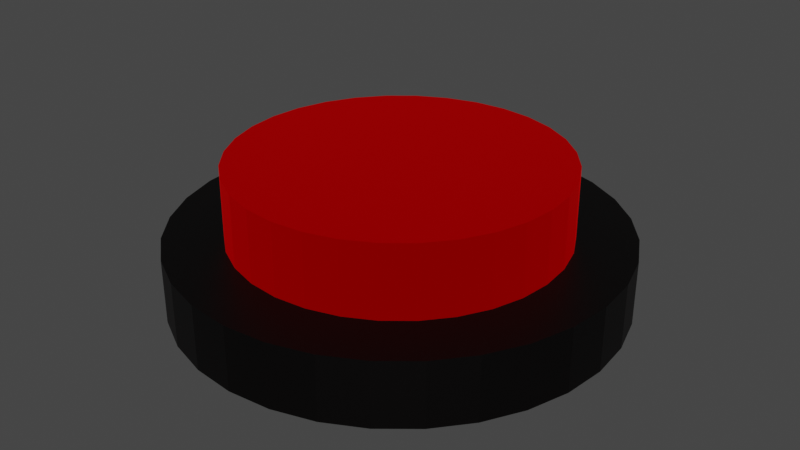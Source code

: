# Source: Button.blend  (saved by Blender 2.80.75; exported with 4.5.12 LTS)
import bpy
from mathutils import Matrix  # noqa: F401  (used for matrix-valued properties, if any)

bpy.ops.wm.read_factory_settings(use_empty=True)
scene = bpy.context.scene
scene.name = 'Scene'

# ---- collections
col_collection = bpy.data.collections.new('Collection'); scene.collection.children.link(col_collection)

# ---- materials (node trees are filled in below, after node groups)
mat_material_001 = bpy.data.materials.new('Material.001')
mat_material_001.use_transparent_shadow = False
mat_material_002 = bpy.data.materials.new('Material.002')
mat_material_002.use_transparent_shadow = False

# ---- material node trees
mat_material_001.use_nodes = True; mat_material_001.node_tree.nodes.clear()
_N = mat_material_001.node_tree.nodes; _L = mat_material_001.node_tree.links
n0 = _N.new('ShaderNodeOutputMaterial'); n0.name = 'Material Output'; n0.location = (300, 300)
n1 = _N.new('ShaderNodeBsdfPrincipled'); n1.name = 'Principled BSDF'; n1.location = (10, 300)
n1.distribution = 'GGX'
n1.subsurface_method = 'BURLEY'
n1.inputs[0].default_value = (0.02038, 0.01778, 0.01778, 1.0)
n1.inputs[1].default_value = 1.0
n1.inputs[3].default_value = 1.45
n1.inputs[13].default_value = 0.82
n1.inputs[27].default_value = (0.0, 0.0, 0.0, 1.0)
n1.inputs[28].default_value = 1.0
_L.new(n1.outputs[0], n0.inputs[0])
n0.is_active_output = True
mat_material_002.use_nodes = True; mat_material_002.node_tree.nodes.clear()
_N = mat_material_002.node_tree.nodes; _L = mat_material_002.node_tree.links
n0 = _N.new('ShaderNodeOutputMaterial'); n0.name = 'Material Output'; n0.location = (300, 300)
n1 = _N.new('ShaderNodeBsdfPrincipled'); n1.name = 'Principled BSDF'; n1.location = (10, 300)
n1.distribution = 'GGX'
n1.subsurface_method = 'BURLEY'
n1.inputs[0].default_value = (0.8, 0.0, 0.0006441, 1.0)
n1.inputs[1].default_value = 1.0
n1.inputs[2].default_value = 1.0
n1.inputs[3].default_value = 1.45
n1.inputs[13].default_value = 1.0
n1.inputs[27].default_value = (0.0, 0.0, 0.0, 1.0)
n1.inputs[28].default_value = 1.0
_L.new(n1.outputs[0], n0.inputs[0])
n0.is_active_output = True

# ---- world
world_world = bpy.data.worlds.new('World'); scene.world = world_world
world_world.use_nodes = True; world_world.node_tree.nodes.clear()
_N = world_world.node_tree.nodes; _L = world_world.node_tree.links
n0 = _N.new('ShaderNodeOutputWorld'); n0.name = 'World Output'; n0.location = (300, 300)
n1 = _N.new('ShaderNodeBackground'); n1.name = 'Background'; n1.location = (10, 300)
n1.inputs[0].default_value = (0.05088, 0.05088, 0.05088, 1.0)
_L.new(n1.outputs[0], n0.inputs[0])
n0.is_active_output = True
world_world.color = (0.05088, 0.05088, 0.05088)
world_world.use_sun_shadow = False
world_world.sun_shadow_jitter_overblur = 0.0

# ---- meshes
me_cylinder = bpy.data.meshes.new('Cylinder')
me_cylinder.from_pydata([(0.0, 1.0, -1.0), (0.0, 1.0, 1.0), (0.1951, 0.9808, -1.0), (0.1951, 0.9808, 1.0), (0.3827, 0.9239, -1.0), (0.3827, 0.9239, 1.0), (0.5556, 0.8315, -1.0), (0.5556, 0.8315, 1.0), (0.7071, 0.7071, -1.0), (0.7071, 0.7071, 1.0), (0.8315, 0.5556, -1.0), (0.8315, 0.5556, 1.0), (0.9239, 0.3827, -1.0), (0.9239, 0.3827, 1.0), (0.9808, 0.1951, -1.0), (0.9808, 0.1951, 1.0), (1.0, 7.55e-08, -1.0), (1.0, 7.55e-08, 1.0), (0.9808, -0.1951, -1.0), (0.9808, -0.1951, 1.0), (0.9239, -0.3827, -1.0), (0.9239, -0.3827, 1.0), (0.8315, -0.5556, -1.0), (0.8315, -0.5556, 1.0), (0.7071, -0.7071, -1.0), (0.7071, -0.7071, 1.0), (0.5556, -0.8315, -1.0), (0.5556, -0.8315, 1.0), (0.3827, -0.9239, -1.0), (0.3827, -0.9239, 1.0), (0.1951, -0.9808, -1.0), (0.1951, -0.9808, 1.0), (-3.258e-07, -1.0, -1.0), (-3.258e-07, -1.0, 1.0), (-0.1951, -0.9808, -1.0), (-0.1951, -0.9808, 1.0), (-0.3827, -0.9239, -1.0), (-0.3827, -0.9239, 1.0), (-0.5556, -0.8315, -1.0), (-0.5556, -0.8315, 1.0), (-0.7071, -0.7071, -1.0), (-0.7071, -0.7071, 1.0), (-0.8315, -0.5556, -1.0), (-0.8315, -0.5556, 1.0), (-0.9239, -0.3827, -1.0), (-0.9239, -0.3827, 1.0), (-0.9808, -0.1951, -1.0), (-0.9808, -0.1951, 1.0), (-1.0, 9.656e-07, -1.0), (-1.0, 9.656e-07, 1.0), (-0.9808, 0.1951, -1.0), (-0.9808, 0.1951, 1.0), (-0.9239, 0.3827, -1.0), (-0.9239, 0.3827, 1.0), (-0.8315, 0.5556, -1.0), (-0.8315, 0.5556, 1.0), (-0.7071, 0.7071, -1.0), (-0.7071, 0.7071, 1.0), (-0.5556, 0.8315, -1.0), (-0.5556, 0.8315, 1.0), (-0.3827, 0.9239, -1.0), (-0.3827, 0.9239, 1.0), (-0.1951, 0.9808, -1.0), (-0.1951, 0.9808, 1.0)], [], [(0, 1, 3, 2), (2, 3, 5, 4), (4, 5, 7, 6), (6, 7, 9, 8), (8, 9, 11, 10), (10, 11, 13, 12), (12, 13, 15, 14), (14, 15, 17, 16), (16, 17, 19, 18), (18, 19, 21, 20), (20, 21, 23, 22), (22, 23, 25, 24), (24, 25, 27, 26), (26, 27, 29, 28), (28, 29, 31, 30), (30, 31, 33, 32), (32, 33, 35, 34), (34, 35, 37, 36), (36, 37, 39, 38), (38, 39, 41, 40), (40, 41, 43, 42), (42, 43, 45, 44), (44, 45, 47, 46), (46, 47, 49, 48), (48, 49, 51, 50), (50, 51, 53, 52), (52, 53, 55, 54), (54, 55, 57, 56), (56, 57, 59, 58), (58, 59, 61, 60), (3, 1, 63, 61, 59, 57, 55, 53, 51, 49, 47, 45, 43, 41, 39, 37, 35, 33, 31, 29, 27, 25, 23, 21, 19, 17, 15, 13, 11, 9, 7, 5), (60, 61, 63, 62), (62, 63, 1, 0), (0, 2, 4, 6, 8, 10, 12, 14, 16, 18, 20, 22, 24, 26, 28, 30, 32, 34, 36, 38, 40, 42, 44, 46, 48, 50, 52, 54, 56, 58, 60, 62)])
_uv = me_cylinder.uv_layers.new(name='UVMap')
_uv.uv.foreach_set('vector', [1.0, 0.5, 1.0, 1.0, 0.9688, 1.0, 0.9688, 0.5, 0.9688, 0.5, 0.9688, 1.0, 0.9375, 1.0, 0.9375, 0.5, 0.9375, 0.5, 0.9375, 1.0, 0.9062, 1.0, 0.9062, 0.5, 0.9062, 0.5, 0.9062, 1.0, 0.875, 1.0, 0.875, 0.5, 0.875, 0.5, 0.875, 1.0, 0.8438, 1.0, 0.8438, 0.5, 0.8438, 0.5, 0.8438, 1.0, 0.8125, 1.0, 0.8125, 0.5, 0.8125, 0.5, 0.8125, 1.0, 0.7812, 1.0, 0.7812, 0.5, 0.7812, 0.5, 0.7812, 1.0, 0.75, 1.0, 0.75, 0.5, 0.75, 0.5, 0.75, 1.0, 0.7188, 1.0, 0.7188, 0.5, 0.7188, 0.5, 0.7188, 1.0, 0.6875, 1.0, 0.6875, 0.5, 0.6875, 0.5, 0.6875, 1.0, 0.6562, 1.0, 0.6562, 0.5, 0.6562, 0.5, 0.6562, 1.0, 0.625, 1.0, 0.625, 0.5, 0.625, 0.5, 0.625, 1.0, 0.5938, 1.0, 0.5938, 0.5, 0.5938, 0.5, 0.5938, 1.0, 0.5625, 1.0, 0.5625, 0.5, 0.5625, 0.5, 0.5625, 1.0, 0.5312, 1.0, 0.5312, 0.5, 0.5312, 0.5, 0.5312, 1.0, 0.5, 1.0, 0.5, 0.5, 0.5, 0.5, 0.5, 1.0, 0.4688, 1.0, 0.4688, 0.5, 0.4688, 0.5, 0.4688, 1.0, 0.4375, 1.0, 0.4375, 0.5, 0.4375, 0.5, 0.4375, 1.0, 0.4062, 1.0, 0.4062, 0.5, 0.4062, 0.5, 0.4062, 1.0, 0.375, 1.0, 0.375, 0.5, 0.375, 0.5, 0.375, 1.0, 0.3438, 1.0, 0.3438, 0.5, 0.3438, 0.5, 0.3438, 1.0, 0.3125, 1.0, 0.3125, 0.5, 0.3125, 0.5, 0.3125, 1.0, 0.2812, 1.0, 0.2812, 0.5, 0.2812, 0.5, 0.2812, 1.0, 0.25, 1.0, 0.25, 0.5, 0.25, 0.5, 0.25, 1.0, 0.2188, 1.0, 0.2188, 0.5, 0.2188, 0.5, 0.2188, 1.0, 0.1875, 1.0, 0.1875, 0.5, 0.1875, 0.5, 0.1875, 1.0, 0.1562, 1.0, 0.1562, 0.5, 0.1562, 0.5, 0.1562, 1.0, 0.125, 1.0, 0.125, 0.5, 0.125, 0.5, 0.125, 1.0, 0.09375, 1.0, 0.09375, 0.5, 0.09375, 0.5, 0.09375, 1.0, 0.0625, 1.0, 0.0625, 0.5, 0.2968, 0.4854, 0.25, 0.49, 0.2032, 0.4854, 0.1582, 0.4717, 0.1167, 0.4496, 0.08029, 0.4197, 0.05045, 0.3833, 0.02827, 0.3418, 0.01461, 0.2968, 0.01, 0.25, 0.01461, 0.2032, 0.02827, 0.1582, 0.05045, 0.1167, 0.08029, 0.08029, 0.1167, 0.05045, 0.1582, 0.02827, 0.2032, 0.01461, 0.25, 0.01, 0.2968, 0.01461, 0.3418, 0.02827, 0.3833, 0.05045, 0.4197, 0.08029, 0.4496, 0.1167, 0.4717, 0.1582, 0.4854, 0.2032, 0.49, 0.25, 0.4854, 0.2968, 0.4717, 0.3418, 0.4496, 0.3833, 0.4197, 0.4197, 0.3833, 0.4496, 0.3418, 0.4717, 0.0625, 0.5, 0.0625, 1.0, 0.03125, 1.0, 0.03125, 0.5, 0.03125, 0.5, 0.03125, 1.0, 0.0, 1.0, 0.0, 0.5, 0.75, 0.49, 0.7968, 0.4854, 0.8418, 0.4717, 0.8833, 0.4496, 0.9197, 0.4197, 0.9496, 0.3833, 0.9717, 0.3418, 0.9854, 0.2968, 0.99, 0.25, 0.9854, 0.2032, 0.9717, 0.1582, 0.9496, 0.1167, 0.9197, 0.08029, 0.8833, 0.05045, 0.8418, 0.02827, 0.7968, 0.01461, 0.75, 0.01, 0.7032, 0.01461, 0.6582, 0.02827, 0.6167, 0.05045, 0.5803, 0.08029, 0.5504, 0.1167, 0.5283, 0.1582, 0.5146, 0.2032, 0.51, 0.25, 0.5146, 0.2968, 0.5283, 0.3418, 0.5504, 0.3833, 0.5803, 0.4197, 0.6167, 0.4496, 0.6582, 0.4717, 0.7032, 0.4854])
me_cylinder.materials.append(mat_material_001)
me_cylinder.use_remesh_preserve_volume = False
me_cylinder.use_remesh_preserve_attributes = False
me_cylinder.use_mirror_vertex_groups = False
me_cylinder.update()
me_cylinder_001 = bpy.data.meshes.new('Cylinder.001')
me_cylinder_001.from_pydata([(0.0, 1.0, -1.0), (0.0, 1.0, 1.0), (0.1951, 0.9808, -1.0), (0.1951, 0.9808, 1.0), (0.3827, 0.9239, -1.0), (0.3827, 0.9239, 1.0), (0.5556, 0.8315, -1.0), (0.5556, 0.8315, 1.0), (0.7071, 0.7071, -1.0), (0.7071, 0.7071, 1.0), (0.8315, 0.5556, -1.0), (0.8315, 0.5556, 1.0), (0.9239, 0.3827, -1.0), (0.9239, 0.3827, 1.0), (0.9808, 0.1951, -1.0), (0.9808, 0.1951, 1.0), (1.0, 7.55e-08, -1.0), (1.0, 7.55e-08, 1.0), (0.9808, -0.1951, -1.0), (0.9808, -0.1951, 1.0), (0.9239, -0.3827, -1.0), (0.9239, -0.3827, 1.0), (0.8315, -0.5556, -1.0), (0.8315, -0.5556, 1.0), (0.7071, -0.7071, -1.0), (0.7071, -0.7071, 1.0), (0.5556, -0.8315, -1.0), (0.5556, -0.8315, 1.0), (0.3827, -0.9239, -1.0), (0.3827, -0.9239, 1.0), (0.1951, -0.9808, -1.0), (0.1951, -0.9808, 1.0), (-3.258e-07, -1.0, -1.0), (-3.258e-07, -1.0, 1.0), (-0.1951, -0.9808, -1.0), (-0.1951, -0.9808, 1.0), (-0.3827, -0.9239, -1.0), (-0.3827, -0.9239, 1.0), (-0.5556, -0.8315, -1.0), (-0.5556, -0.8315, 1.0), (-0.7071, -0.7071, -1.0), (-0.7071, -0.7071, 1.0), (-0.8315, -0.5556, -1.0), (-0.8315, -0.5556, 1.0), (-0.9239, -0.3827, -1.0), (-0.9239, -0.3827, 1.0), (-0.9808, -0.1951, -1.0), (-0.9808, -0.1951, 1.0), (-1.0, 9.656e-07, -1.0), (-1.0, 9.656e-07, 1.0), (-0.9808, 0.1951, -1.0), (-0.9808, 0.1951, 1.0), (-0.9239, 0.3827, -1.0), (-0.9239, 0.3827, 1.0), (-0.8315, 0.5556, -1.0), (-0.8315, 0.5556, 1.0), (-0.7071, 0.7071, -1.0), (-0.7071, 0.7071, 1.0), (-0.5556, 0.8315, -1.0), (-0.5556, 0.8315, 1.0), (-0.3827, 0.9239, -1.0), (-0.3827, 0.9239, 1.0), (-0.1951, 0.9808, -1.0), (-0.1951, 0.9808, 1.0)], [], [(0, 1, 3, 2), (2, 3, 5, 4), (4, 5, 7, 6), (6, 7, 9, 8), (8, 9, 11, 10), (10, 11, 13, 12), (12, 13, 15, 14), (14, 15, 17, 16), (16, 17, 19, 18), (18, 19, 21, 20), (20, 21, 23, 22), (22, 23, 25, 24), (24, 25, 27, 26), (26, 27, 29, 28), (28, 29, 31, 30), (30, 31, 33, 32), (32, 33, 35, 34), (34, 35, 37, 36), (36, 37, 39, 38), (38, 39, 41, 40), (40, 41, 43, 42), (42, 43, 45, 44), (44, 45, 47, 46), (46, 47, 49, 48), (48, 49, 51, 50), (50, 51, 53, 52), (52, 53, 55, 54), (54, 55, 57, 56), (56, 57, 59, 58), (58, 59, 61, 60), (3, 1, 63, 61, 59, 57, 55, 53, 51, 49, 47, 45, 43, 41, 39, 37, 35, 33, 31, 29, 27, 25, 23, 21, 19, 17, 15, 13, 11, 9, 7, 5), (60, 61, 63, 62), (62, 63, 1, 0), (0, 2, 4, 6, 8, 10, 12, 14, 16, 18, 20, 22, 24, 26, 28, 30, 32, 34, 36, 38, 40, 42, 44, 46, 48, 50, 52, 54, 56, 58, 60, 62)])
_uv = me_cylinder_001.uv_layers.new(name='UVMap')
_uv.uv.foreach_set('vector', [1.0, 0.5, 1.0, 1.0, 0.9688, 1.0, 0.9688, 0.5, 0.9688, 0.5, 0.9688, 1.0, 0.9375, 1.0, 0.9375, 0.5, 0.9375, 0.5, 0.9375, 1.0, 0.9062, 1.0, 0.9062, 0.5, 0.9062, 0.5, 0.9062, 1.0, 0.875, 1.0, 0.875, 0.5, 0.875, 0.5, 0.875, 1.0, 0.8438, 1.0, 0.8438, 0.5, 0.8438, 0.5, 0.8438, 1.0, 0.8125, 1.0, 0.8125, 0.5, 0.8125, 0.5, 0.8125, 1.0, 0.7812, 1.0, 0.7812, 0.5, 0.7812, 0.5, 0.7812, 1.0, 0.75, 1.0, 0.75, 0.5, 0.75, 0.5, 0.75, 1.0, 0.7188, 1.0, 0.7188, 0.5, 0.7188, 0.5, 0.7188, 1.0, 0.6875, 1.0, 0.6875, 0.5, 0.6875, 0.5, 0.6875, 1.0, 0.6562, 1.0, 0.6562, 0.5, 0.6562, 0.5, 0.6562, 1.0, 0.625, 1.0, 0.625, 0.5, 0.625, 0.5, 0.625, 1.0, 0.5938, 1.0, 0.5938, 0.5, 0.5938, 0.5, 0.5938, 1.0, 0.5625, 1.0, 0.5625, 0.5, 0.5625, 0.5, 0.5625, 1.0, 0.5312, 1.0, 0.5312, 0.5, 0.5312, 0.5, 0.5312, 1.0, 0.5, 1.0, 0.5, 0.5, 0.5, 0.5, 0.5, 1.0, 0.4688, 1.0, 0.4688, 0.5, 0.4688, 0.5, 0.4688, 1.0, 0.4375, 1.0, 0.4375, 0.5, 0.4375, 0.5, 0.4375, 1.0, 0.4062, 1.0, 0.4062, 0.5, 0.4062, 0.5, 0.4062, 1.0, 0.375, 1.0, 0.375, 0.5, 0.375, 0.5, 0.375, 1.0, 0.3438, 1.0, 0.3438, 0.5, 0.3438, 0.5, 0.3438, 1.0, 0.3125, 1.0, 0.3125, 0.5, 0.3125, 0.5, 0.3125, 1.0, 0.2812, 1.0, 0.2812, 0.5, 0.2812, 0.5, 0.2812, 1.0, 0.25, 1.0, 0.25, 0.5, 0.25, 0.5, 0.25, 1.0, 0.2188, 1.0, 0.2188, 0.5, 0.2188, 0.5, 0.2188, 1.0, 0.1875, 1.0, 0.1875, 0.5, 0.1875, 0.5, 0.1875, 1.0, 0.1562, 1.0, 0.1562, 0.5, 0.1562, 0.5, 0.1562, 1.0, 0.125, 1.0, 0.125, 0.5, 0.125, 0.5, 0.125, 1.0, 0.09375, 1.0, 0.09375, 0.5, 0.09375, 0.5, 0.09375, 1.0, 0.0625, 1.0, 0.0625, 0.5, 0.2968, 0.4854, 0.25, 0.49, 0.2032, 0.4854, 0.1582, 0.4717, 0.1167, 0.4496, 0.08029, 0.4197, 0.05045, 0.3833, 0.02827, 0.3418, 0.01461, 0.2968, 0.01, 0.25, 0.01461, 0.2032, 0.02827, 0.1582, 0.05045, 0.1167, 0.08029, 0.08029, 0.1167, 0.05045, 0.1582, 0.02827, 0.2032, 0.01461, 0.25, 0.01, 0.2968, 0.01461, 0.3418, 0.02827, 0.3833, 0.05045, 0.4197, 0.08029, 0.4496, 0.1167, 0.4717, 0.1582, 0.4854, 0.2032, 0.49, 0.25, 0.4854, 0.2968, 0.4717, 0.3418, 0.4496, 0.3833, 0.4197, 0.4197, 0.3833, 0.4496, 0.3418, 0.4717, 0.0625, 0.5, 0.0625, 1.0, 0.03125, 1.0, 0.03125, 0.5, 0.03125, 0.5, 0.03125, 1.0, 0.0, 1.0, 0.0, 0.5, 0.75, 0.49, 0.7968, 0.4854, 0.8418, 0.4717, 0.8833, 0.4496, 0.9197, 0.4197, 0.9496, 0.3833, 0.9717, 0.3418, 0.9854, 0.2968, 0.99, 0.25, 0.9854, 0.2032, 0.9717, 0.1582, 0.9496, 0.1167, 0.9197, 0.08029, 0.8833, 0.05045, 0.8418, 0.02827, 0.7968, 0.01461, 0.75, 0.01, 0.7032, 0.01461, 0.6582, 0.02827, 0.6167, 0.05045, 0.5803, 0.08029, 0.5504, 0.1167, 0.5283, 0.1582, 0.5146, 0.2032, 0.51, 0.25, 0.5146, 0.2968, 0.5283, 0.3418, 0.5504, 0.3833, 0.5803, 0.4197, 0.6167, 0.4496, 0.6582, 0.4717, 0.7032, 0.4854])
me_cylinder_001.materials.append(mat_material_002)
me_cylinder_001.use_remesh_preserve_volume = False
me_cylinder_001.use_remesh_preserve_attributes = False
me_cylinder_001.use_mirror_vertex_groups = False
me_cylinder_001.update()

# ---- objects
ob_cylinder = bpy.data.objects.new('Cylinder', me_cylinder)
ob_cylinder_001 = bpy.data.objects.new('Cylinder.001', me_cylinder_001)

# ---- transforms, parenting, visibility, modifiers, constraints
ob_cylinder.location = (0.0, 0.0, 0.0)
ob_cylinder.scale = (1.0, 1.0, -0.1447)
ob_cylinder.lineart.crease_threshold = 0.0
ob_cylinder_001.location = (0.0, 0.0, 0.2047)
ob_cylinder_001.scale = (0.7391, 0.7391, -0.261)
ob_cylinder_001.lineart.crease_threshold = 0.0

# ---- collection membership
col_collection.objects.link(ob_cylinder)
col_collection.objects.link(ob_cylinder_001)

# ---- scene / render settings (as saved in the file)
scene.frame_start = 1; scene.frame_end = 250; scene.frame_set(1)
scene.render.engine = 'BLENDER_EEVEE_NEXT'
scene.cycles.use_denoising = False
scene.cycles.samples = 128
scene.cycles.sampling_pattern = 'TABULATED_SOBOL'
scene.cycles.use_adaptive_sampling = False
scene.cycles.use_light_tree = False
scene.view_settings.view_transform = 'Filmic'
bpy.context.view_layer.update()

# ---- added for rendering (the .blend has no active camera and no usable light): camera, sun
cam_auto = bpy.data.cameras.new('AutoCamera')
cam_auto.lens = 50.0
cam_auto.sensor_width = 36.0
cam_auto.clip_end = 1000.0
ob_auto_camera = bpy.data.objects.new('AutoCamera', cam_auto)
scene.collection.objects.link(ob_auto_camera)
ob_auto_camera.location = (2.67717, -3.21261, 2.30223)
ob_auto_camera.rotation_euler = (1.09748, -7.21219e-08, 0.694738)
scene.camera = ob_auto_camera
light_auto_sun = bpy.data.lights.new('AutoSun', 'SUN')
light_auto_sun.energy = 3.0
light_auto_sun.angle = 0.0523599
ob_auto_sun = bpy.data.objects.new('AutoSun', light_auto_sun)
scene.collection.objects.link(ob_auto_sun)
ob_auto_sun.rotation_euler = (0.872665, 0.174533, 0.523599)
bpy.context.view_layer.update()
